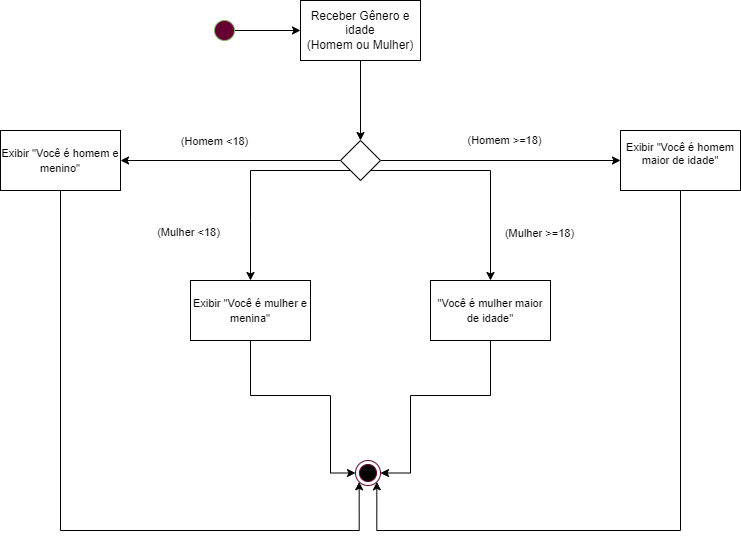

The diagram above was exported from draw.io. Its source (the exported page's mxGraphModel, read from the mxfile embedded in the PNG):
<mxGraphModel dx="1550" dy="700" grid="1" gridSize="10" guides="1" tooltips="1" connect="1" arrows="1" fold="1" page="1" pageScale="1" pageWidth="827" pageHeight="1169" math="0" shadow="0">
  <root>
    <mxCell id="0" />
    <mxCell id="1" parent="0" />
    <mxCell id="8tvtH4jJFP3aI5_DZQez-1" style="edgeStyle=orthogonalEdgeStyle;rounded=0;orthogonalLoop=1;jettySize=auto;html=1;" edge="1" parent="1" source="8tvtH4jJFP3aI5_DZQez-2" target="8tvtH4jJFP3aI5_DZQez-4">
      <mxGeometry relative="1" as="geometry" />
    </mxCell>
    <mxCell id="8tvtH4jJFP3aI5_DZQez-2" value="" style="ellipse;whiteSpace=wrap;html=1;aspect=fixed;fillColor=#660033;strokeColor=#82b366;" vertex="1" parent="1">
      <mxGeometry x="404" y="90" width="20" height="20" as="geometry" />
    </mxCell>
    <mxCell id="8tvtH4jJFP3aI5_DZQez-3" style="edgeStyle=orthogonalEdgeStyle;rounded=0;orthogonalLoop=1;jettySize=auto;html=1;entryX=0.5;entryY=0;entryDx=0;entryDy=0;" edge="1" parent="1" source="8tvtH4jJFP3aI5_DZQez-4" target="8tvtH4jJFP3aI5_DZQez-11">
      <mxGeometry relative="1" as="geometry">
        <mxPoint x="330" y="210" as="targetPoint" />
      </mxGeometry>
    </mxCell>
    <mxCell id="8tvtH4jJFP3aI5_DZQez-4" value="&lt;font style=&quot;font-size: 12px;&quot;&gt;Receber Gênero e idade&lt;br&gt;(Homem ou Mulher)&lt;br&gt;&lt;/font&gt;" style="rounded=0;whiteSpace=wrap;html=1;fillColor=#FFFFFF;" vertex="1" parent="1">
      <mxGeometry x="490" y="70" width="120" height="60" as="geometry" />
    </mxCell>
    <mxCell id="8tvtH4jJFP3aI5_DZQez-5" value="" style="ellipse;html=1;shape=endState;fillColor=#000000;strokeColor=#660033;" vertex="1" parent="1">
      <mxGeometry x="545" y="530" width="25" height="25" as="geometry" />
    </mxCell>
    <mxCell id="8tvtH4jJFP3aI5_DZQez-6" style="edgeStyle=orthogonalEdgeStyle;rounded=0;orthogonalLoop=1;jettySize=auto;html=1;exitX=0;exitY=0.5;exitDx=0;exitDy=0;entryX=1;entryY=0.5;entryDx=0;entryDy=0;" edge="1" parent="1" source="8tvtH4jJFP3aI5_DZQez-11" target="8tvtH4jJFP3aI5_DZQez-16">
      <mxGeometry relative="1" as="geometry">
        <mxPoint x="180" y="230" as="targetPoint" />
      </mxGeometry>
    </mxCell>
    <mxCell id="8tvtH4jJFP3aI5_DZQez-7" value="(Homem &amp;lt;18)" style="edgeLabel;html=1;align=center;verticalAlign=middle;resizable=0;points=[];fontFamily=Helvetica;fontColor=#000000;" vertex="1" connectable="0" parent="8tvtH4jJFP3aI5_DZQez-6">
      <mxGeometry x="0.156" y="5" relative="1" as="geometry">
        <mxPoint y="-25" as="offset" />
      </mxGeometry>
    </mxCell>
    <mxCell id="8tvtH4jJFP3aI5_DZQez-8" style="edgeStyle=orthogonalEdgeStyle;rounded=0;orthogonalLoop=1;jettySize=auto;html=1;entryX=0;entryY=0.5;entryDx=0;entryDy=0;" edge="1" parent="1" source="8tvtH4jJFP3aI5_DZQez-11" target="8tvtH4jJFP3aI5_DZQez-13">
      <mxGeometry relative="1" as="geometry">
        <mxPoint x="480" y="230" as="targetPoint" />
      </mxGeometry>
    </mxCell>
    <mxCell id="8tvtH4jJFP3aI5_DZQez-9" style="edgeStyle=orthogonalEdgeStyle;rounded=0;orthogonalLoop=1;jettySize=auto;html=1;exitX=1;exitY=1;exitDx=0;exitDy=0;entryX=0.5;entryY=0;entryDx=0;entryDy=0;" edge="1" parent="1" source="8tvtH4jJFP3aI5_DZQez-11" target="8tvtH4jJFP3aI5_DZQez-14">
      <mxGeometry relative="1" as="geometry">
        <mxPoint x="680" y="270" as="targetPoint" />
        <Array as="points">
          <mxPoint x="680" y="240" />
        </Array>
      </mxGeometry>
    </mxCell>
    <mxCell id="8tvtH4jJFP3aI5_DZQez-10" style="edgeStyle=orthogonalEdgeStyle;rounded=0;orthogonalLoop=1;jettySize=auto;html=1;exitX=0;exitY=1;exitDx=0;exitDy=0;entryX=0.5;entryY=0;entryDx=0;entryDy=0;" edge="1" parent="1" source="8tvtH4jJFP3aI5_DZQez-11" target="8tvtH4jJFP3aI5_DZQez-18">
      <mxGeometry relative="1" as="geometry">
        <mxPoint x="440" y="290" as="targetPoint" />
        <Array as="points">
          <mxPoint x="440" y="240" />
          <mxPoint x="440" y="290" />
        </Array>
      </mxGeometry>
    </mxCell>
    <mxCell id="8tvtH4jJFP3aI5_DZQez-11" value="" style="rhombus;whiteSpace=wrap;html=1;strokeColor=#000000;fillColor=#FFFFFF;" vertex="1" parent="1">
      <mxGeometry x="530" y="210" width="40" height="40" as="geometry" />
    </mxCell>
    <mxCell id="8tvtH4jJFP3aI5_DZQez-12" style="edgeStyle=orthogonalEdgeStyle;rounded=0;orthogonalLoop=1;jettySize=auto;html=1;entryX=1;entryY=1;entryDx=0;entryDy=0;" edge="1" parent="1" source="8tvtH4jJFP3aI5_DZQez-13" target="8tvtH4jJFP3aI5_DZQez-5">
      <mxGeometry relative="1" as="geometry">
        <mxPoint x="566" y="560" as="targetPoint" />
        <Array as="points">
          <mxPoint x="870" y="600" />
          <mxPoint x="566" y="600" />
        </Array>
      </mxGeometry>
    </mxCell>
    <mxCell id="8tvtH4jJFP3aI5_DZQez-13" value="&lt;div style=&quot;font-size: 11px;&quot;&gt;&lt;font style=&quot;font-size: 11px;&quot;&gt;Exibir &quot;Você é homem maior de idade&quot;&lt;/font&gt;&lt;/div&gt;&lt;div style=&quot;font-size: 11px;&quot;&gt;&lt;br&gt;&lt;/div&gt;" style="rounded=0;whiteSpace=wrap;html=1;fillColor=#FFFFFF;align=center;" vertex="1" parent="1">
      <mxGeometry x="810" y="200" width="120" height="60" as="geometry" />
    </mxCell>
    <mxCell id="8tvtH4jJFP3aI5_DZQez-14" value="&lt;div style=&quot;&quot;&gt;&lt;span style=&quot;background-color: initial; font-size: 11px;&quot;&gt;&quot;Você é mulher maior de idade&quot;&lt;/span&gt;&lt;/div&gt;" style="rounded=0;whiteSpace=wrap;html=1;fillColor=#FFFFFF;align=center;" vertex="1" parent="1">
      <mxGeometry x="620" y="350" width="120" height="60" as="geometry" />
    </mxCell>
    <mxCell id="8tvtH4jJFP3aI5_DZQez-15" style="edgeStyle=orthogonalEdgeStyle;rounded=0;orthogonalLoop=1;jettySize=auto;html=1;entryX=0;entryY=1;entryDx=0;entryDy=0;" edge="1" parent="1" source="8tvtH4jJFP3aI5_DZQez-16" target="8tvtH4jJFP3aI5_DZQez-5">
      <mxGeometry relative="1" as="geometry">
        <mxPoint x="540" y="740" as="targetPoint" />
        <Array as="points">
          <mxPoint x="250" y="600" />
          <mxPoint x="549" y="600" />
        </Array>
      </mxGeometry>
    </mxCell>
    <mxCell id="8tvtH4jJFP3aI5_DZQez-16" value="&lt;div style=&quot;&quot;&gt;&lt;span style=&quot;background-color: initial; font-size: 11px;&quot;&gt;Exibir &quot;Você é homem e menino&quot;&lt;/span&gt;&lt;/div&gt;" style="rounded=0;whiteSpace=wrap;html=1;fillColor=#FFFFFF;align=center;" vertex="1" parent="1">
      <mxGeometry x="190" y="200" width="120" height="60" as="geometry" />
    </mxCell>
    <mxCell id="8tvtH4jJFP3aI5_DZQez-17" style="edgeStyle=orthogonalEdgeStyle;rounded=0;orthogonalLoop=1;jettySize=auto;html=1;entryX=0;entryY=0.5;entryDx=0;entryDy=0;" edge="1" parent="1" source="8tvtH4jJFP3aI5_DZQez-18" target="8tvtH4jJFP3aI5_DZQez-5">
      <mxGeometry relative="1" as="geometry">
        <mxPoint x="500" y="520" as="targetPoint" />
        <Array as="points">
          <mxPoint x="440" y="465" />
          <mxPoint x="520" y="465" />
          <mxPoint x="520" y="542" />
        </Array>
      </mxGeometry>
    </mxCell>
    <mxCell id="8tvtH4jJFP3aI5_DZQez-18" value="&lt;font style=&quot;font-size: 11px;&quot;&gt;&lt;span style=&quot;text-align: left; background-color: rgb(255, 255, 255);&quot;&gt;Exibir&amp;nbsp;&lt;/span&gt;&lt;/font&gt;&lt;span style=&quot;font-size: 11px; background-color: rgb(255, 255, 255);&quot;&gt;&quot;Você é mulher e menina&quot;&lt;/span&gt;" style="rounded=0;whiteSpace=wrap;html=1;fillColor=#FFFFFF;" vertex="1" parent="1">
      <mxGeometry x="380" y="350" width="120" height="60" as="geometry" />
    </mxCell>
    <mxCell id="8tvtH4jJFP3aI5_DZQez-19" style="edgeStyle=orthogonalEdgeStyle;rounded=0;orthogonalLoop=1;jettySize=auto;html=1;entryX=1;entryY=0.5;entryDx=0;entryDy=0;" edge="1" parent="1" target="8tvtH4jJFP3aI5_DZQez-5">
      <mxGeometry relative="1" as="geometry">
        <mxPoint x="590" y="550" as="targetPoint" />
        <mxPoint x="680" y="409.9999999999998" as="sourcePoint" />
        <Array as="points">
          <mxPoint x="680" y="465" />
          <mxPoint x="600" y="465" />
          <mxPoint x="600" y="542" />
        </Array>
      </mxGeometry>
    </mxCell>
    <mxCell id="8tvtH4jJFP3aI5_DZQez-20" value="(Homem &amp;gt;=18)" style="edgeLabel;html=1;align=center;verticalAlign=middle;resizable=0;points=[];fontFamily=Helvetica;fontColor=#000000;" vertex="1" connectable="0" parent="1">
      <mxGeometry x="700.001176470588" y="210" as="geometry">
        <mxPoint x="-7" y="-1" as="offset" />
      </mxGeometry>
    </mxCell>
    <mxCell id="8tvtH4jJFP3aI5_DZQez-21" value="(Mulher &amp;lt;18)" style="edgeLabel;html=1;align=center;verticalAlign=middle;resizable=0;points=[];fontFamily=Helvetica;fontColor=#000000;" vertex="1" connectable="0" parent="1">
      <mxGeometry x="390.001176470588" y="310" as="geometry">
        <mxPoint x="-13" y="-9" as="offset" />
      </mxGeometry>
    </mxCell>
    <mxCell id="8tvtH4jJFP3aI5_DZQez-22" value="(Mulher &amp;gt;=18)" style="edgeLabel;html=1;align=center;verticalAlign=middle;resizable=0;points=[];fontFamily=Helvetica;fontColor=#000000;" vertex="1" connectable="0" parent="1">
      <mxGeometry x="550.001176470588" y="310" as="geometry">
        <mxPoint x="178" y="-8" as="offset" />
      </mxGeometry>
    </mxCell>
  </root>
</mxGraphModel>